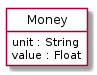

The diagram above was rendered by PlantUML. Its source (embedded in the PNG):
@startuml
hide circle
hide methods
hide stereotype
show <<Enumeration>> stereotype
skinparam class {
   BackgroundColor<<Enumeration>> #E6F5F7
   BackgroundColor<<Ref>> #FFFFE0
   BackgroundColor<<Pivot>> #FFFFFFF
   BackgroundColor<<SimpleType>> #E2F0DA
   BackgroundColor #FCF2E3
}

class Money <<Pivot>> {
    unit : String
    value : Float
}


@enduml